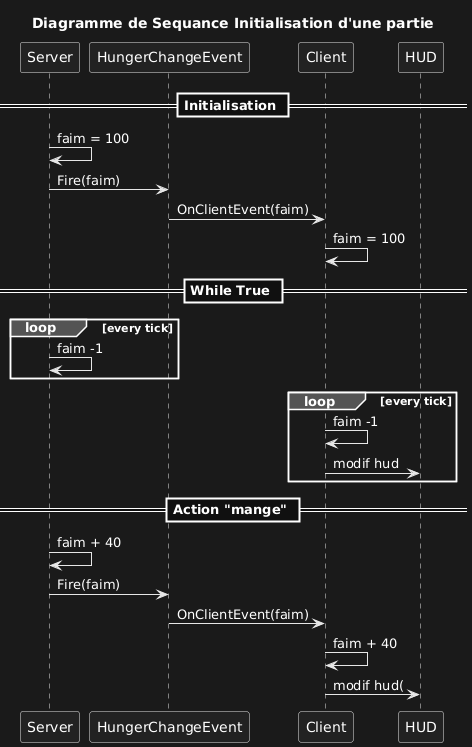

The diagram above was rendered by PlantUML. Its source (embedded in the PNG):
@startuml
Title : Diagramme de Sequance Initialisation d'une partie

participant Server
participant HungerChangeEvent as RS
participant Client
participant HUD

== Initialisation ==
Server -> Server : faim = 100
Server -> RS : Fire(faim)
RS -> Client : OnClientEvent(faim)
Client -> Client : faim = 100

== While True ==
loop every tick
  Server -> Server : faim -1
end

loop every tick
  Client -> Client : faim -1
  Client -> HUD : modif hud
end

== Action "mange" ==
Server -> Server : faim + 40
Server -> RS : Fire(faim)
RS -> Client : OnClientEvent(faim)
Client -> Client : faim + 40
Client -> HUD : modif hud(
@enduml